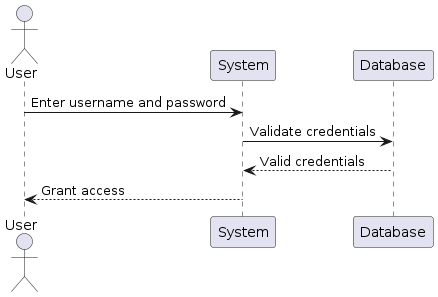

The diagram above was rendered by PlantUML. Its source (embedded in the PNG):
@startuml UseCase001UserLogin
actor User
User -> System: Enter username and password
System -> Database: Validate credentials
Database --> System: Valid credentials
System --> User: Grant access
@enduml